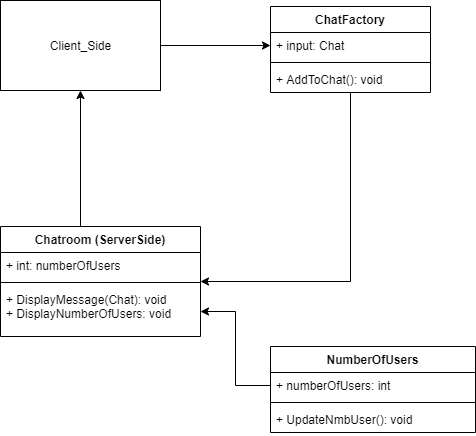

The diagram above was exported from draw.io. Its source (the exported page's mxGraphModel, read from the mxfile embedded in the PNG):
<mxGraphModel dx="1185" dy="622" grid="1" gridSize="10" guides="1" tooltips="1" connect="1" arrows="1" fold="1" page="1" pageScale="1" pageWidth="850" pageHeight="1100" math="0" shadow="0">
  <root>
    <mxCell id="0" />
    <mxCell id="1" parent="0" />
    <mxCell id="axvX9ejtgTc6aU6ZBQzi-21" style="edgeStyle=orthogonalEdgeStyle;rounded=0;orthogonalLoop=1;jettySize=auto;html=1;exitX=1;exitY=0.5;exitDx=0;exitDy=0;entryX=0;entryY=0.5;entryDx=0;entryDy=0;" edge="1" parent="1" source="ImMlsAuvh86QQUO7sglj-1" target="axvX9ejtgTc6aU6ZBQzi-6">
      <mxGeometry relative="1" as="geometry" />
    </mxCell>
    <mxCell id="ImMlsAuvh86QQUO7sglj-1" value="Client_Side" style="html=1;" parent="1" vertex="1">
      <mxGeometry x="60" y="134" width="160" height="90" as="geometry" />
    </mxCell>
    <mxCell id="axvX9ejtgTc6aU6ZBQzi-18" style="edgeStyle=orthogonalEdgeStyle;rounded=0;orthogonalLoop=1;jettySize=auto;html=1;exitX=0.5;exitY=0;exitDx=0;exitDy=0;entryX=0.5;entryY=1;entryDx=0;entryDy=0;" edge="1" parent="1" source="axvX9ejtgTc6aU6ZBQzi-1" target="ImMlsAuvh86QQUO7sglj-1">
      <mxGeometry relative="1" as="geometry">
        <mxPoint x="160" y="260" as="targetPoint" />
        <Array as="points">
          <mxPoint x="140" y="360" />
        </Array>
      </mxGeometry>
    </mxCell>
    <mxCell id="axvX9ejtgTc6aU6ZBQzi-1" value="Chatroom (ServerSide)" style="swimlane;fontStyle=1;align=center;verticalAlign=top;childLayout=stackLayout;horizontal=1;startSize=26;horizontalStack=0;resizeParent=1;resizeParentMax=0;resizeLast=0;collapsible=1;marginBottom=0;" vertex="1" parent="1">
      <mxGeometry x="60" y="360" width="200" height="110" as="geometry" />
    </mxCell>
    <mxCell id="axvX9ejtgTc6aU6ZBQzi-2" value="+ int: numberOfUsers" style="text;strokeColor=none;fillColor=none;align=left;verticalAlign=top;spacingLeft=4;spacingRight=4;overflow=hidden;rotatable=0;points=[[0,0.5],[1,0.5]];portConstraint=eastwest;" vertex="1" parent="axvX9ejtgTc6aU6ZBQzi-1">
      <mxGeometry y="26" width="200" height="26" as="geometry" />
    </mxCell>
    <mxCell id="axvX9ejtgTc6aU6ZBQzi-3" value="" style="line;strokeWidth=1;fillColor=none;align=left;verticalAlign=middle;spacingTop=-1;spacingLeft=3;spacingRight=3;rotatable=0;labelPosition=right;points=[];portConstraint=eastwest;" vertex="1" parent="axvX9ejtgTc6aU6ZBQzi-1">
      <mxGeometry y="52" width="200" height="8" as="geometry" />
    </mxCell>
    <mxCell id="axvX9ejtgTc6aU6ZBQzi-4" value="+ DisplayMessage(Chat): void&#10;+ DisplayNumberOfUsers: void" style="text;strokeColor=none;fillColor=none;align=left;verticalAlign=top;spacingLeft=4;spacingRight=4;overflow=hidden;rotatable=0;points=[[0,0.5],[1,0.5]];portConstraint=eastwest;" vertex="1" parent="axvX9ejtgTc6aU6ZBQzi-1">
      <mxGeometry y="60" width="200" height="50" as="geometry" />
    </mxCell>
    <mxCell id="axvX9ejtgTc6aU6ZBQzi-12" style="edgeStyle=orthogonalEdgeStyle;rounded=0;orthogonalLoop=1;jettySize=auto;html=1;exitX=0.5;exitY=1;exitDx=0;exitDy=0;entryX=1;entryY=0.5;entryDx=0;entryDy=0;" edge="1" parent="1" source="axvX9ejtgTc6aU6ZBQzi-5" target="axvX9ejtgTc6aU6ZBQzi-1">
      <mxGeometry relative="1" as="geometry" />
    </mxCell>
    <mxCell id="axvX9ejtgTc6aU6ZBQzi-17" style="edgeStyle=orthogonalEdgeStyle;rounded=0;orthogonalLoop=1;jettySize=auto;html=1;exitX=0;exitY=0.5;exitDx=0;exitDy=0;" edge="1" parent="1" source="axvX9ejtgTc6aU6ZBQzi-14" target="axvX9ejtgTc6aU6ZBQzi-4">
      <mxGeometry relative="1" as="geometry" />
    </mxCell>
    <mxCell id="axvX9ejtgTc6aU6ZBQzi-5" value="ChatFactory" style="swimlane;fontStyle=1;align=center;verticalAlign=top;childLayout=stackLayout;horizontal=1;startSize=26;horizontalStack=0;resizeParent=1;resizeParentMax=0;resizeLast=0;collapsible=1;marginBottom=0;" vertex="1" parent="1">
      <mxGeometry x="330" y="140" width="160" height="86" as="geometry" />
    </mxCell>
    <mxCell id="axvX9ejtgTc6aU6ZBQzi-6" value="+ input: Chat" style="text;strokeColor=none;fillColor=none;align=left;verticalAlign=top;spacingLeft=4;spacingRight=4;overflow=hidden;rotatable=0;points=[[0,0.5],[1,0.5]];portConstraint=eastwest;" vertex="1" parent="axvX9ejtgTc6aU6ZBQzi-5">
      <mxGeometry y="26" width="160" height="26" as="geometry" />
    </mxCell>
    <mxCell id="axvX9ejtgTc6aU6ZBQzi-7" value="" style="line;strokeWidth=1;fillColor=none;align=left;verticalAlign=middle;spacingTop=-1;spacingLeft=3;spacingRight=3;rotatable=0;labelPosition=right;points=[];portConstraint=eastwest;" vertex="1" parent="axvX9ejtgTc6aU6ZBQzi-5">
      <mxGeometry y="52" width="160" height="8" as="geometry" />
    </mxCell>
    <mxCell id="axvX9ejtgTc6aU6ZBQzi-8" value="+ AddToChat(): void" style="text;strokeColor=none;fillColor=none;align=left;verticalAlign=top;spacingLeft=4;spacingRight=4;overflow=hidden;rotatable=0;points=[[0,0.5],[1,0.5]];portConstraint=eastwest;" vertex="1" parent="axvX9ejtgTc6aU6ZBQzi-5">
      <mxGeometry y="60" width="160" height="26" as="geometry" />
    </mxCell>
    <mxCell id="axvX9ejtgTc6aU6ZBQzi-13" value="NumberOfUsers" style="swimlane;fontStyle=1;align=center;verticalAlign=top;childLayout=stackLayout;horizontal=1;startSize=26;horizontalStack=0;resizeParent=1;resizeParentMax=0;resizeLast=0;collapsible=1;marginBottom=0;" vertex="1" parent="1">
      <mxGeometry x="330" y="480" width="205" height="86" as="geometry" />
    </mxCell>
    <mxCell id="axvX9ejtgTc6aU6ZBQzi-14" value="+ numberOfUsers: int" style="text;strokeColor=none;fillColor=none;align=left;verticalAlign=top;spacingLeft=4;spacingRight=4;overflow=hidden;rotatable=0;points=[[0,0.5],[1,0.5]];portConstraint=eastwest;" vertex="1" parent="axvX9ejtgTc6aU6ZBQzi-13">
      <mxGeometry y="26" width="205" height="26" as="geometry" />
    </mxCell>
    <mxCell id="axvX9ejtgTc6aU6ZBQzi-15" value="" style="line;strokeWidth=1;fillColor=none;align=left;verticalAlign=middle;spacingTop=-1;spacingLeft=3;spacingRight=3;rotatable=0;labelPosition=right;points=[];portConstraint=eastwest;" vertex="1" parent="axvX9ejtgTc6aU6ZBQzi-13">
      <mxGeometry y="52" width="205" height="8" as="geometry" />
    </mxCell>
    <mxCell id="axvX9ejtgTc6aU6ZBQzi-16" value="+ UpdateNmbUser(): void" style="text;strokeColor=none;fillColor=none;align=left;verticalAlign=top;spacingLeft=4;spacingRight=4;overflow=hidden;rotatable=0;points=[[0,0.5],[1,0.5]];portConstraint=eastwest;" vertex="1" parent="axvX9ejtgTc6aU6ZBQzi-13">
      <mxGeometry y="60" width="205" height="26" as="geometry" />
    </mxCell>
  </root>
</mxGraphModel>